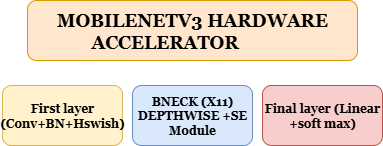

The diagram above was exported from draw.io. Its source (the exported page's mxGraphModel, read from the mxfile embedded in the PNG):
<mxGraphModel dx="1042" dy="527" grid="1" gridSize="10" guides="1" tooltips="1" connect="1" arrows="1" fold="1" page="1" pageScale="1" pageWidth="850" pageHeight="1100" math="0" shadow="0">
  <root>
    <mxCell id="0" />
    <mxCell id="1" parent="0" />
    <mxCell id="Ih6Kz8m2HhsMJ7T8bUvK-1" value="&lt;span&gt;&lt;font style=&quot;font-size: 18px;&quot;&gt;MOBILENETV3 HARDWARE ACCELERATOR&amp;nbsp; &amp;nbsp; &amp;nbsp; &amp;nbsp; &amp;nbsp; &amp;nbsp;&amp;nbsp;&lt;/font&gt;&lt;/span&gt;" style="rounded=1;whiteSpace=wrap;html=1;fillColor=#ffe6cc;strokeColor=#d79b00;fontStyle=1;fontFamily=Georgia;" vertex="1" parent="1">
      <mxGeometry x="335" y="75" width="330" height="60" as="geometry" />
    </mxCell>
    <mxCell id="Ih6Kz8m2HhsMJ7T8bUvK-2" value="First layer (Conv+BN+Hswish)" style="rounded=1;whiteSpace=wrap;html=1;fontStyle=1;fontFamily=Georgia;fillColor=#fff2cc;strokeColor=#d6b656;" vertex="1" parent="1">
      <mxGeometry x="310" y="160" width="120" height="60" as="geometry" />
    </mxCell>
    <mxCell id="Ih6Kz8m2HhsMJ7T8bUvK-6" value="&lt;font&gt;BNECK (X11)&lt;/font&gt;&lt;div&gt;&lt;font&gt;DEPTHWISE +SE Module&lt;/font&gt;&lt;/div&gt;" style="rounded=1;whiteSpace=wrap;html=1;fontStyle=1;fontFamily=Georgia;fillColor=#dae8fc;strokeColor=#6c8ebf;" vertex="1" parent="1">
      <mxGeometry x="440" y="160" width="120" height="60" as="geometry" />
    </mxCell>
    <mxCell id="Ih6Kz8m2HhsMJ7T8bUvK-7" value="&lt;span&gt;&lt;font&gt;Final layer (Linear +soft max)&lt;/font&gt;&lt;/span&gt;" style="rounded=1;whiteSpace=wrap;html=1;fontStyle=1;fontFamily=Georgia;fillColor=#f8cecc;strokeColor=#b85450;" vertex="1" parent="1">
      <mxGeometry x="570" y="160" width="120" height="60" as="geometry" />
    </mxCell>
  </root>
</mxGraphModel>